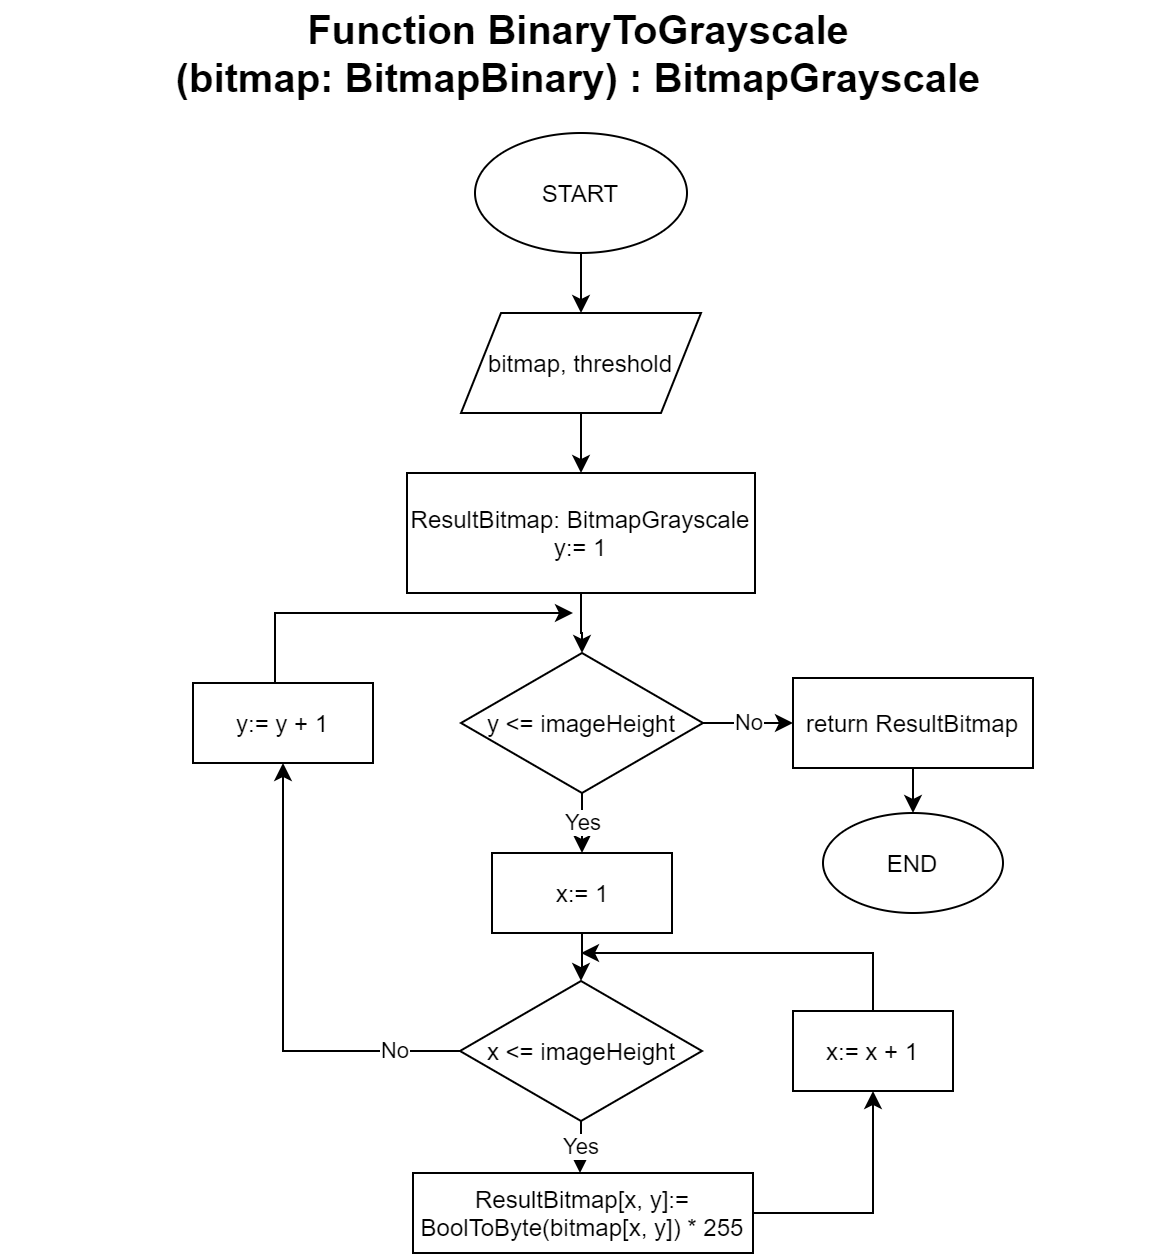

The diagram above was exported from draw.io. Its source (the exported page's mxGraphModel, read from the mxfile embedded in the PNG):
<mxGraphModel dx="782" dy="497" grid="1" gridSize="10" guides="1" tooltips="1" connect="1" arrows="1" fold="1" page="1" pageScale="1" pageWidth="827" pageHeight="1169" math="0" shadow="0">
  <root>
    <mxCell id="0" />
    <mxCell id="1" parent="0" />
    <mxCell id="-auN9RpQr6UL7_ISCrxn-1" value="&lt;font style=&quot;font-size: 20px&quot;&gt;&lt;b&gt;Function BinaryToGrayscale&lt;br&gt;(bitmap: BitmapBinary) : BitmapGrayscale&lt;/b&gt;&lt;/font&gt;" style="text;html=1;strokeColor=none;fillColor=none;align=center;verticalAlign=middle;whiteSpace=wrap;rounded=0;" vertex="1" parent="1">
      <mxGeometry x="126.25" y="40" width="574" height="20" as="geometry" />
    </mxCell>
    <mxCell id="-auN9RpQr6UL7_ISCrxn-2" value="" style="edgeStyle=orthogonalEdgeStyle;rounded=0;orthogonalLoop=1;jettySize=auto;html=1;" edge="1" parent="1" source="-auN9RpQr6UL7_ISCrxn-3" target="-auN9RpQr6UL7_ISCrxn-7">
      <mxGeometry relative="1" as="geometry" />
    </mxCell>
    <mxCell id="-auN9RpQr6UL7_ISCrxn-3" value="START" style="ellipse;whiteSpace=wrap;html=1;" vertex="1" parent="1">
      <mxGeometry x="361" y="90" width="106" height="60" as="geometry" />
    </mxCell>
    <mxCell id="-auN9RpQr6UL7_ISCrxn-4" value="" style="edgeStyle=orthogonalEdgeStyle;rounded=0;orthogonalLoop=1;jettySize=auto;html=1;" edge="1" parent="1" source="-auN9RpQr6UL7_ISCrxn-5" target="-auN9RpQr6UL7_ISCrxn-10">
      <mxGeometry relative="1" as="geometry" />
    </mxCell>
    <mxCell id="-auN9RpQr6UL7_ISCrxn-5" value="ResultBitmap: BitmapGrayscale&lt;br&gt;y:= 1" style="rounded=0;whiteSpace=wrap;html=1;" vertex="1" parent="1">
      <mxGeometry x="327" y="260" width="174" height="60" as="geometry" />
    </mxCell>
    <mxCell id="-auN9RpQr6UL7_ISCrxn-6" value="" style="edgeStyle=orthogonalEdgeStyle;rounded=0;orthogonalLoop=1;jettySize=auto;html=1;" edge="1" parent="1" source="-auN9RpQr6UL7_ISCrxn-7" target="-auN9RpQr6UL7_ISCrxn-5">
      <mxGeometry relative="1" as="geometry" />
    </mxCell>
    <mxCell id="-auN9RpQr6UL7_ISCrxn-7" value="bitmap, threshold" style="shape=parallelogram;perimeter=parallelogramPerimeter;whiteSpace=wrap;html=1;fixedSize=1;" vertex="1" parent="1">
      <mxGeometry x="354" y="180" width="120" height="50" as="geometry" />
    </mxCell>
    <mxCell id="-auN9RpQr6UL7_ISCrxn-8" value="Yes" style="edgeStyle=orthogonalEdgeStyle;rounded=0;orthogonalLoop=1;jettySize=auto;html=1;" edge="1" parent="1" source="-auN9RpQr6UL7_ISCrxn-10" target="-auN9RpQr6UL7_ISCrxn-12">
      <mxGeometry relative="1" as="geometry" />
    </mxCell>
    <mxCell id="-auN9RpQr6UL7_ISCrxn-9" value="No" style="edgeStyle=orthogonalEdgeStyle;rounded=0;orthogonalLoop=1;jettySize=auto;html=1;entryX=0;entryY=0.5;entryDx=0;entryDy=0;" edge="1" parent="1" source="-auN9RpQr6UL7_ISCrxn-10" target="-auN9RpQr6UL7_ISCrxn-28">
      <mxGeometry relative="1" as="geometry" />
    </mxCell>
    <mxCell id="-auN9RpQr6UL7_ISCrxn-10" value="y &amp;lt;= imageHeight" style="rhombus;whiteSpace=wrap;html=1;" vertex="1" parent="1">
      <mxGeometry x="354" y="350" width="121" height="70" as="geometry" />
    </mxCell>
    <mxCell id="-auN9RpQr6UL7_ISCrxn-11" value="" style="edgeStyle=orthogonalEdgeStyle;rounded=0;orthogonalLoop=1;jettySize=auto;html=1;" edge="1" parent="1" source="-auN9RpQr6UL7_ISCrxn-12" target="-auN9RpQr6UL7_ISCrxn-15">
      <mxGeometry relative="1" as="geometry" />
    </mxCell>
    <mxCell id="-auN9RpQr6UL7_ISCrxn-12" value="x:= 1" style="rounded=0;whiteSpace=wrap;html=1;" vertex="1" parent="1">
      <mxGeometry x="369.5" y="450" width="90" height="40" as="geometry" />
    </mxCell>
    <mxCell id="-auN9RpQr6UL7_ISCrxn-13" value="Yes" style="edgeStyle=orthogonalEdgeStyle;rounded=0;orthogonalLoop=1;jettySize=auto;html=1;" edge="1" parent="1" source="-auN9RpQr6UL7_ISCrxn-15">
      <mxGeometry relative="1" as="geometry">
        <mxPoint x="413.48275862068965" y="610.009974351667" as="targetPoint" />
      </mxGeometry>
    </mxCell>
    <mxCell id="-auN9RpQr6UL7_ISCrxn-14" value="No" style="edgeStyle=orthogonalEdgeStyle;rounded=0;orthogonalLoop=1;jettySize=auto;html=1;entryX=0.5;entryY=1;entryDx=0;entryDy=0;" edge="1" parent="1" source="-auN9RpQr6UL7_ISCrxn-15" target="-auN9RpQr6UL7_ISCrxn-24">
      <mxGeometry x="-0.717" relative="1" as="geometry">
        <mxPoint as="offset" />
      </mxGeometry>
    </mxCell>
    <mxCell id="-auN9RpQr6UL7_ISCrxn-15" value="x &amp;lt;= imageHeight" style="rhombus;whiteSpace=wrap;html=1;" vertex="1" parent="1">
      <mxGeometry x="353.5" y="514" width="121" height="70" as="geometry" />
    </mxCell>
    <mxCell id="-auN9RpQr6UL7_ISCrxn-20" value="ResultBitmap[x, y]:= BoolToByte(bitmap[x, y]) * &lt;span class=&quot;pl-c1&quot;&gt;255&lt;/span&gt;" style="rounded=0;whiteSpace=wrap;html=1;" vertex="1" parent="1">
      <mxGeometry x="330" y="610" width="170" height="40" as="geometry" />
    </mxCell>
    <mxCell id="-auN9RpQr6UL7_ISCrxn-21" style="edgeStyle=orthogonalEdgeStyle;rounded=0;orthogonalLoop=1;jettySize=auto;html=1;entryX=0.5;entryY=1;entryDx=0;entryDy=0;exitX=1;exitY=0.5;exitDx=0;exitDy=0;" edge="1" parent="1" source="-auN9RpQr6UL7_ISCrxn-20" target="-auN9RpQr6UL7_ISCrxn-26">
      <mxGeometry relative="1" as="geometry">
        <mxPoint x="465.5000000000001" y="730.0344827586207" as="sourcePoint" />
        <Array as="points">
          <mxPoint x="560" y="630" />
        </Array>
      </mxGeometry>
    </mxCell>
    <mxCell id="-auN9RpQr6UL7_ISCrxn-23" style="edgeStyle=orthogonalEdgeStyle;rounded=0;orthogonalLoop=1;jettySize=auto;html=1;" edge="1" parent="1" source="-auN9RpQr6UL7_ISCrxn-24">
      <mxGeometry relative="1" as="geometry">
        <mxPoint x="410" y="330" as="targetPoint" />
        <Array as="points">
          <mxPoint x="261" y="330" />
        </Array>
      </mxGeometry>
    </mxCell>
    <mxCell id="-auN9RpQr6UL7_ISCrxn-24" value="y:= y + 1" style="rounded=0;whiteSpace=wrap;html=1;" vertex="1" parent="1">
      <mxGeometry x="220" y="365" width="90" height="40" as="geometry" />
    </mxCell>
    <mxCell id="-auN9RpQr6UL7_ISCrxn-25" style="edgeStyle=orthogonalEdgeStyle;rounded=0;orthogonalLoop=1;jettySize=auto;html=1;" edge="1" parent="1" source="-auN9RpQr6UL7_ISCrxn-26">
      <mxGeometry relative="1" as="geometry">
        <mxPoint x="414" y="500" as="targetPoint" />
        <Array as="points">
          <mxPoint x="560" y="500" />
        </Array>
      </mxGeometry>
    </mxCell>
    <mxCell id="-auN9RpQr6UL7_ISCrxn-26" value="x:= x + 1" style="rounded=0;whiteSpace=wrap;html=1;" vertex="1" parent="1">
      <mxGeometry x="520" y="529" width="80" height="40" as="geometry" />
    </mxCell>
    <mxCell id="-auN9RpQr6UL7_ISCrxn-27" value="" style="edgeStyle=orthogonalEdgeStyle;rounded=0;orthogonalLoop=1;jettySize=auto;html=1;" edge="1" parent="1" source="-auN9RpQr6UL7_ISCrxn-28" target="-auN9RpQr6UL7_ISCrxn-29">
      <mxGeometry relative="1" as="geometry" />
    </mxCell>
    <mxCell id="-auN9RpQr6UL7_ISCrxn-28" value="return ResultBitmap" style="rounded=0;whiteSpace=wrap;html=1;" vertex="1" parent="1">
      <mxGeometry x="520" y="362.5" width="120" height="45" as="geometry" />
    </mxCell>
    <mxCell id="-auN9RpQr6UL7_ISCrxn-29" value="END" style="ellipse;whiteSpace=wrap;html=1;rounded=0;" vertex="1" parent="1">
      <mxGeometry x="535" y="430" width="90" height="50" as="geometry" />
    </mxCell>
  </root>
</mxGraphModel>